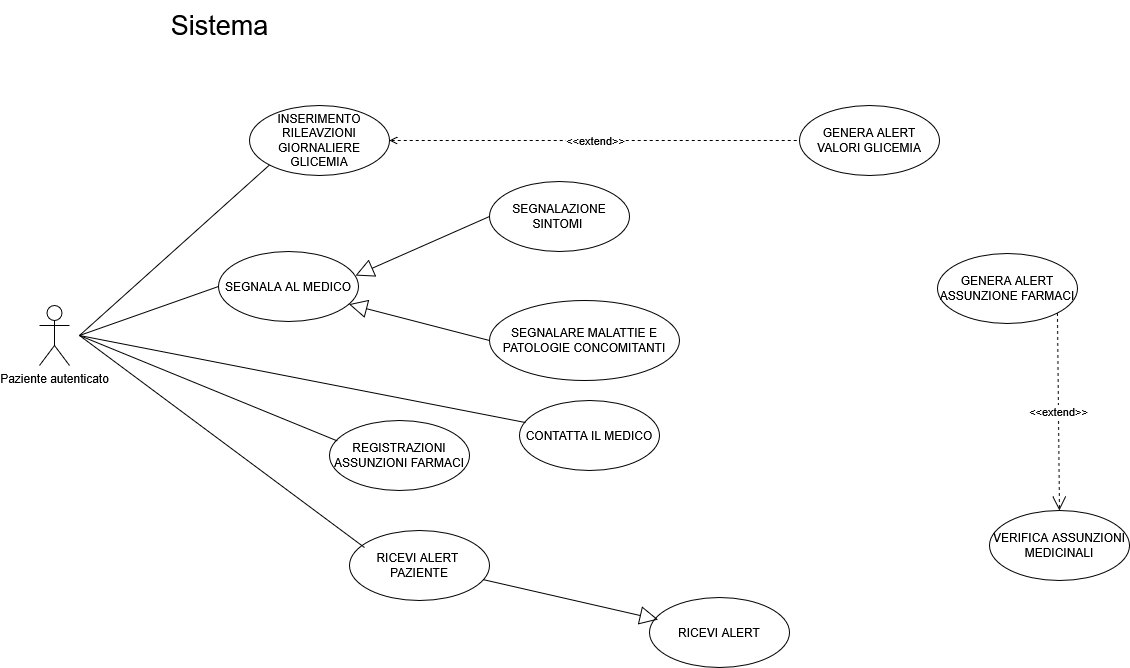

The diagram above was exported from draw.io. Its source (the exported page's mxGraphModel, read from the mxfile embedded in the PNG):
<mxGraphModel dx="2316" dy="3142" grid="1" gridSize="10" guides="1" tooltips="1" connect="1" arrows="1" fold="1" page="1" pageScale="1" pageWidth="827" pageHeight="1169" math="0" shadow="0">
  <root>
    <mxCell id="0" />
    <mxCell id="1" parent="0" />
    <mxCell id="2" parent="1" style="ellipse;whiteSpace=wrap;html=1;strokeColor=default;align=center;verticalAlign=middle;fontFamily=Helvetica;fontSize=12;fontColor=default;fillColor=default;" value="REGISTRAZIONI ASSUNZIONI FARMACI" vertex="1">
      <mxGeometry height="70" width="140" x="200" y="190" as="geometry" />
    </mxCell>
    <mxCell id="3" parent="1" style="ellipse;whiteSpace=wrap;html=1;" value="CONTATTA IL MEDICO" vertex="1">
      <mxGeometry height="70" width="140" x="390" y="170" as="geometry" />
    </mxCell>
    <mxCell id="4" parent="1" style="ellipse;whiteSpace=wrap;html=1;" value="SEGNALA AL MEDICO" vertex="1">
      <mxGeometry height="70" width="140" x="89" y="21" as="geometry" />
    </mxCell>
    <mxCell id="5" edge="1" parent="1" source="14" style="endArrow=block;html=1;rounded=0;exitX=0;exitY=0.5;exitDx=0;exitDy=0;endFill=0;strokeWidth=1;entryX=0.979;entryY=0.344;entryDx=0;entryDy=0;entryPerimeter=0;endSize=16;startSize=6;" target="4" value="">
      <mxGeometry height="50" relative="1" width="50" as="geometry">
        <mxPoint x="345" y="9.094947017729282e-13" as="sourcePoint" />
        <mxPoint x="229" y="106" as="targetPoint" />
      </mxGeometry>
    </mxCell>
    <mxCell id="6" edge="1" parent="1" source="15" style="endArrow=block;html=1;rounded=0;entryX=0.931;entryY=0.752;entryDx=0;entryDy=0;exitX=0;exitY=0.5;exitDx=0;exitDy=0;endFill=0;strokeWidth=1;entryPerimeter=0;endSize=16;" target="4" value="">
      <mxGeometry height="50" relative="1" width="50" as="geometry">
        <mxPoint x="320" y="125.00000000000091" as="sourcePoint" />
        <mxPoint x="289" y="161" as="targetPoint" />
      </mxGeometry>
    </mxCell>
    <mxCell id="7" edge="1" parent="1" source="13" style="endArrow=none;endSize=12;dashed=1;html=1;rounded=0;exitX=1;exitY=0.5;exitDx=0;exitDy=0;entryX=0;entryY=0.5;entryDx=0;entryDy=0;strokeWidth=1;startArrow=open;startFill=0;endFill=0;" target="17" value="&amp;lt;&amp;lt;extend&amp;gt;&amp;gt;">
      <mxGeometry relative="1" width="160" as="geometry">
        <Array as="points" />
        <mxPoint x="260" y="210" as="sourcePoint" />
        <mxPoint x="420" y="210" as="targetPoint" />
      </mxGeometry>
    </mxCell>
    <mxCell id="8" edge="1" parent="1" style="endArrow=none;html=1;rounded=0;entryX=0;entryY=1;entryDx=0;entryDy=0;strokeWidth=1;" target="13" value="">
      <mxGeometry height="50" relative="1" width="50" as="geometry">
        <mxPoint x="-50" y="105" as="sourcePoint" />
        <mxPoint x="340" y="355" as="targetPoint" />
      </mxGeometry>
    </mxCell>
    <mxCell id="9" edge="1" parent="1" style="endArrow=none;html=1;rounded=0;entryX=0.043;entryY=0.315;entryDx=0;entryDy=0;strokeWidth=1;entryPerimeter=0;" target="3" value="">
      <mxGeometry height="50" relative="1" width="50" as="geometry">
        <mxPoint x="-50" y="105" as="sourcePoint" />
        <mxPoint x="340" y="355" as="targetPoint" />
      </mxGeometry>
    </mxCell>
    <mxCell id="10" edge="1" parent="1" style="endArrow=none;html=1;rounded=0;entryX=0.055;entryY=0.291;entryDx=0;entryDy=0;entryPerimeter=0;strokeWidth=1;" target="2" value="">
      <mxGeometry height="50" relative="1" width="50" as="geometry">
        <mxPoint x="-50" y="105" as="sourcePoint" />
        <mxPoint x="370" y="375" as="targetPoint" />
      </mxGeometry>
    </mxCell>
    <mxCell id="11" edge="1" parent="1" style="endArrow=none;html=1;rounded=0;entryX=0;entryY=0.5;entryDx=0;entryDy=0;strokeWidth=1;" target="4" value="">
      <mxGeometry height="50" relative="1" width="50" as="geometry">
        <mxPoint x="-50" y="105" as="sourcePoint" />
        <mxPoint x="340" y="355" as="targetPoint" />
      </mxGeometry>
    </mxCell>
    <mxCell id="12" parent="1" style="shape=umlActor;verticalLabelPosition=bottom;verticalAlign=top;html=1;outlineConnect=0;" value="Paziente autenticato" vertex="1">
      <mxGeometry height="60" width="30" x="-90" y="75" as="geometry" />
    </mxCell>
    <mxCell id="13" parent="1" style="ellipse;whiteSpace=wrap;html=1;" value="INSERIMENTO RILEAVZIONI GIORNALIERE GLICEMIA" vertex="1">
      <mxGeometry height="70" width="140" x="120" y="-125" as="geometry" />
    </mxCell>
    <mxCell id="14" parent="1" style="ellipse;whiteSpace=wrap;html=1;" value="SEGNALAZIONE SINTOMI&amp;nbsp;" vertex="1">
      <mxGeometry height="70" width="140" x="360" y="-49" as="geometry" />
    </mxCell>
    <mxCell id="15" parent="1" style="ellipse;whiteSpace=wrap;html=1;" value="SEGNALARE MALATTIE E PATOLOGIE CONCOMITANTI" vertex="1">
      <mxGeometry height="80" width="190" x="360" y="70" as="geometry" />
    </mxCell>
    <mxCell id="16" parent="1" style="text;html=1;align=center;verticalAlign=middle;resizable=0;points=[];autosize=1;strokeColor=none;fillColor=none;" value="&lt;font style=&quot;font-size: 27px;&quot;&gt;Sistema&lt;/font&gt;" vertex="1">
      <mxGeometry height="50" width="120" x="30" y="-230" as="geometry" />
    </mxCell>
    <mxCell id="17" parent="1" style="ellipse;whiteSpace=wrap;html=1;" value="GENERA ALERT VALORI GLICEMIA" vertex="1">
      <mxGeometry height="70" width="140" x="670" y="-125" as="geometry" />
    </mxCell>
    <mxCell id="18" parent="1" style="ellipse;whiteSpace=wrap;html=1;" value="GENERA ALERT ASSUNZIONE FARMACI" vertex="1">
      <mxGeometry height="70" width="140" x="807.94" y="23" as="geometry" />
    </mxCell>
    <mxCell id="19" parent="1" style="ellipse;whiteSpace=wrap;html=1;" value="VERIFICA ASSUNZIONI MEDICINALI" vertex="1">
      <mxGeometry height="70" width="140" x="859.94" y="280" as="geometry" />
    </mxCell>
    <mxCell id="20" edge="1" parent="1" source="18" style="endArrow=open;endSize=12;dashed=1;html=1;rounded=0;exitX=1;exitY=1;exitDx=0;exitDy=0;strokeWidth=1;entryX=0.5;entryY=0;entryDx=0;entryDy=0;" target="19" value="&amp;lt;&amp;lt;extend&amp;gt;&amp;gt;">
      <mxGeometry relative="1" width="160" as="geometry">
        <mxPoint x="917.5025253169433" y="65.74873734152789" as="sourcePoint" />
        <mxPoint x="127" y="330" as="targetPoint" />
      </mxGeometry>
    </mxCell>
    <mxCell id="21" parent="1" style="ellipse;whiteSpace=wrap;html=1;" value="RICEVI ALERT" vertex="1">
      <mxGeometry height="70" width="140" x="520.11" y="367" as="geometry" />
    </mxCell>
    <mxCell id="22" parent="1" style="ellipse;whiteSpace=wrap;html=1;" value="&lt;div&gt;RICEVI ALERT&amp;nbsp;&lt;/div&gt;&lt;div&gt;PAZIENTE&lt;/div&gt;" vertex="1">
      <mxGeometry height="70" width="140" x="220" y="300" as="geometry" />
    </mxCell>
    <mxCell id="23" edge="1" parent="1" source="22" style="endArrow=none;html=1;rounded=0;exitX=0.107;exitY=0.243;exitDx=0;exitDy=0;exitPerimeter=0;" value="">
      <mxGeometry height="50" relative="1" width="50" as="geometry">
        <mxPoint x="229" y="340" as="sourcePoint" />
        <mxPoint x="-50" y="105" as="targetPoint" />
      </mxGeometry>
    </mxCell>
    <mxCell id="24" edge="1" parent="1" source="22" style="endArrow=block;html=1;rounded=0;endFill=0;strokeWidth=1;entryX=0.061;entryY=0.316;entryDx=0;entryDy=0;endSize=16;startSize=6;entryPerimeter=0;" target="21" value="">
      <mxGeometry height="50" relative="1" width="50" as="geometry">
        <mxPoint x="1010" y="219" as="sourcePoint" />
        <mxPoint x="940" y="120" as="targetPoint" />
      </mxGeometry>
    </mxCell>
  </root>
</mxGraphModel>